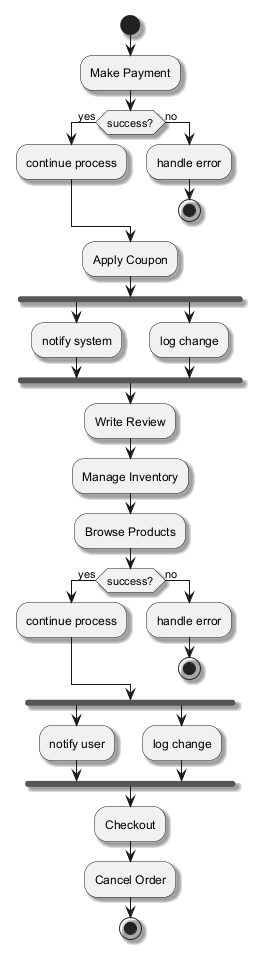

The diagram above was rendered by PlantUML. Its source (embedded in the PNG):
@startuml
skinparam shadowing true
start
:Make Payment;
if (success?) then (yes)
:continue process;
else (no)
:handle error;
stop
endif
:Apply Coupon;
fork
:notify system;
fork again
:log change;
end fork
:Write Review;
:Manage Inventory;
:Browse Products;
if (success?) then (yes)
:continue process;
else (no)
:handle error;
stop
endif
fork
:notify user;
fork again
:log change;
end fork
:Checkout;
:Cancel Order;
stop
@enduml